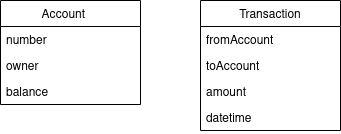

The diagram above was exported from draw.io. Its source (the exported page's mxGraphModel, read from the mxfile embedded in the PNG):
<mxGraphModel dx="1418" dy="688" grid="1" gridSize="10" guides="1" tooltips="1" connect="1" arrows="1" fold="1" page="1" pageScale="1" pageWidth="850" pageHeight="1100" math="0" shadow="0">
  <root>
    <mxCell id="0" />
    <mxCell id="1" parent="0" />
    <mxCell id="gY4noRjyGzVmdLjAURFY-1" value="Account    " style="swimlane;fontStyle=0;childLayout=stackLayout;horizontal=1;startSize=26;fillColor=none;horizontalStack=0;resizeParent=1;resizeParentMax=0;resizeLast=0;collapsible=1;marginBottom=0;" parent="1" vertex="1">
      <mxGeometry x="220" y="130" width="140" height="104" as="geometry" />
    </mxCell>
    <mxCell id="gY4noRjyGzVmdLjAURFY-2" value="number" style="text;strokeColor=none;fillColor=none;align=left;verticalAlign=top;spacingLeft=4;spacingRight=4;overflow=hidden;rotatable=0;points=[[0,0.5],[1,0.5]];portConstraint=eastwest;" parent="gY4noRjyGzVmdLjAURFY-1" vertex="1">
      <mxGeometry y="26" width="140" height="26" as="geometry" />
    </mxCell>
    <mxCell id="gY4noRjyGzVmdLjAURFY-3" value="owner" style="text;strokeColor=none;fillColor=none;align=left;verticalAlign=top;spacingLeft=4;spacingRight=4;overflow=hidden;rotatable=0;points=[[0,0.5],[1,0.5]];portConstraint=eastwest;" parent="gY4noRjyGzVmdLjAURFY-1" vertex="1">
      <mxGeometry y="52" width="140" height="26" as="geometry" />
    </mxCell>
    <mxCell id="gY4noRjyGzVmdLjAURFY-4" value="balance" style="text;strokeColor=none;fillColor=none;align=left;verticalAlign=top;spacingLeft=4;spacingRight=4;overflow=hidden;rotatable=0;points=[[0,0.5],[1,0.5]];portConstraint=eastwest;" parent="gY4noRjyGzVmdLjAURFY-1" vertex="1">
      <mxGeometry y="78" width="140" height="26" as="geometry" />
    </mxCell>
    <mxCell id="gY4noRjyGzVmdLjAURFY-5" value="Transaction" style="swimlane;fontStyle=0;childLayout=stackLayout;horizontal=1;startSize=26;fillColor=none;horizontalStack=0;resizeParent=1;resizeParentMax=0;resizeLast=0;collapsible=1;marginBottom=0;" parent="1" vertex="1">
      <mxGeometry x="420" y="130" width="140" height="130" as="geometry" />
    </mxCell>
    <mxCell id="mLwmJhxJ1Dl3l1D_PLKk-4" value="fromAccount" style="text;strokeColor=none;fillColor=none;align=left;verticalAlign=top;spacingLeft=4;spacingRight=4;overflow=hidden;rotatable=0;points=[[0,0.5],[1,0.5]];portConstraint=eastwest;" vertex="1" parent="gY4noRjyGzVmdLjAURFY-5">
      <mxGeometry y="26" width="140" height="26" as="geometry" />
    </mxCell>
    <mxCell id="mLwmJhxJ1Dl3l1D_PLKk-5" value="toAccount" style="text;strokeColor=none;fillColor=none;align=left;verticalAlign=top;spacingLeft=4;spacingRight=4;overflow=hidden;rotatable=0;points=[[0,0.5],[1,0.5]];portConstraint=eastwest;" vertex="1" parent="gY4noRjyGzVmdLjAURFY-5">
      <mxGeometry y="52" width="140" height="26" as="geometry" />
    </mxCell>
    <mxCell id="gY4noRjyGzVmdLjAURFY-8" value="amount" style="text;strokeColor=none;fillColor=none;align=left;verticalAlign=top;spacingLeft=4;spacingRight=4;overflow=hidden;rotatable=0;points=[[0,0.5],[1,0.5]];portConstraint=eastwest;" parent="gY4noRjyGzVmdLjAURFY-5" vertex="1">
      <mxGeometry y="78" width="140" height="26" as="geometry" />
    </mxCell>
    <mxCell id="gY4noRjyGzVmdLjAURFY-9" value="datetime" style="text;strokeColor=none;fillColor=none;align=left;verticalAlign=top;spacingLeft=4;spacingRight=4;overflow=hidden;rotatable=0;points=[[0,0.5],[1,0.5]];portConstraint=eastwest;" parent="gY4noRjyGzVmdLjAURFY-5" vertex="1">
      <mxGeometry y="104" width="140" height="26" as="geometry" />
    </mxCell>
  </root>
</mxGraphModel>